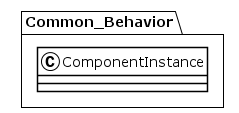

The diagram above was rendered by PlantUML. Its source (embedded in the PNG):
@startuml
!theme plain
package Common_Behavior {
class ComponentInstance {
}
}
@enduml